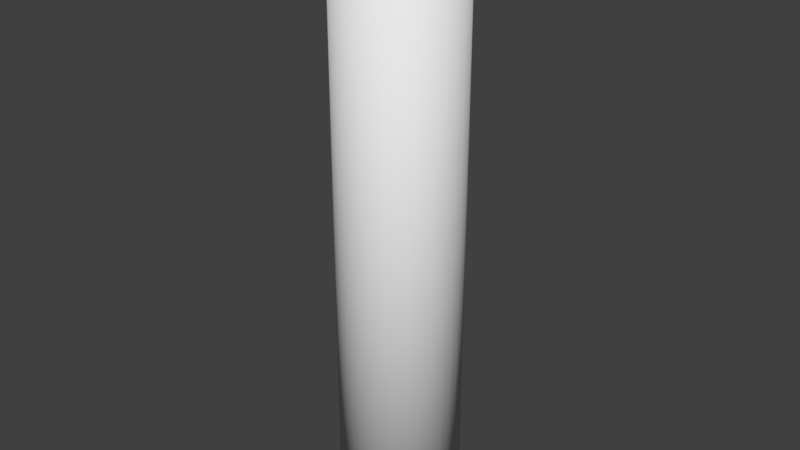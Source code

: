 # Source: LogSingle.blend  (saved by Blender 2.79.0; exported with 4.5.12 LTS)
import bpy
from mathutils import Matrix  # noqa: F401  (used for matrix-valued properties, if any)

bpy.ops.wm.read_factory_settings(use_empty=True)
scene = bpy.context.scene
scene.name = 'Scene'

# ---- collections
col_collection_1 = bpy.data.collections.new('Collection 1'); scene.collection.children.link(col_collection_1)

# ---- materials (node trees are filled in below, after node groups)
mat_wood = bpy.data.materials.new('Wood')
mat_wood.alpha_threshold = 0.0
mat_wood.use_transparent_shadow = False
mat_wood.roughness = 0.5
mat_woodrings = bpy.data.materials.new('WoodRings')
mat_woodrings.alpha_threshold = 0.0
mat_woodrings.use_transparent_shadow = False
mat_woodrings.roughness = 0.5

# ---- material node trees

# ---- world
world_world = bpy.data.worlds.new('World'); scene.world = world_world
world_world.color = (0.05088, 0.05088, 0.05088)
world_world.use_sun_shadow = False
world_world.sun_shadow_jitter_overblur = 0.0
world_world.cycles.sampling_method = 'MANUAL'

# ---- meshes
me_cylinder = bpy.data.meshes.new('Cylinder')
me_cylinder.from_pydata([(-0.003988, 1.007, 4.964), (0.1911, 0.9876, 4.964), (0.3787, 0.9307, 4.964), (0.5516, 0.8383, 4.964), (0.7031, 0.7139, 4.964), (0.8275, 0.5624, 4.964), (0.9199, 0.3895, 4.964), (0.9768, 0.2019, 4.964), (0.996, 0.00682, 4.964), (0.9768, -0.1883, 4.964), (0.9199, -0.3759, 4.964), (0.8275, -0.5488, 4.964), (0.7031, -0.7003, 4.964), (0.5516, -0.8246, 4.964), (0.3787, -0.9171, 4.964), (0.1911, -0.974, 4.964), (-0.003988, -0.9932, 4.964), (-0.1991, -0.974, 4.964), (-0.3867, -0.9171, 4.964), (-0.5596, -0.8246, 4.964), (-0.7111, -0.7003, 4.964), (-0.8355, -0.5487, 4.964), (-0.9279, -0.3759, 4.964), (-0.9848, -0.1883, 4.964), (-1.004, 0.006821, 4.964), (-0.9848, 0.2019, 4.964), (-0.9279, 0.3895, 4.964), (-0.8355, 0.5624, 4.964), (-0.7111, 0.7139, 4.964), (-0.5596, 0.8383, 4.964), (-0.3867, 0.9307, 4.964), (-0.1991, 0.9876, 4.964), (0.1454, 0.758, 4.964), (-0.003988, 0.7727, 4.964), (0.2891, 0.7144, 4.964), (0.4215, 0.6436, 4.964), (0.5376, 0.5484, 4.964), (0.6328, 0.4323, 4.964), (0.7036, 0.2999, 4.964), (0.7472, 0.1562, 4.964), (0.7619, 0.00682, 4.964), (0.7472, -0.1426, 4.964), (0.7036, -0.2863, 4.964), (0.6328, -0.4187, 4.964), (0.5376, -0.5348, 4.964), (0.4215, -0.63, 4.964), (0.2891, -0.7008, 4.964), (0.1454, -0.7444, 4.964), (-0.003988, -0.7591, 4.964), (-0.1534, -0.7444, 4.964), (-0.2971, -0.7008, 4.964), (-0.4295, -0.63, 4.964), (-0.5456, -0.5348, 4.964), (-0.6408, -0.4187, 4.964), (-0.7116, -0.2863, 4.964), (-0.7552, -0.1426, 4.964), (-0.7699, 0.006821, 4.964), (-0.7552, 0.1562, 4.964), (-0.7116, 0.2999, 4.964), (-0.6408, 0.4323, 4.964), (-0.5456, 0.5484, 4.964), (-0.4295, 0.6436, 4.964), (-0.2971, 0.7144, 4.964), (-0.1534, 0.758, 4.964), (0.1454, 0.758, 4.898), (-0.003988, 0.7727, 4.898), (0.2891, 0.7144, 4.898), (0.4215, 0.6436, 4.898), (0.5376, 0.5484, 4.898), (0.6328, 0.4323, 4.898), (0.7036, 0.2999, 4.898), (0.7472, 0.1562, 4.898), (0.7619, 0.00682, 4.898), (0.7472, -0.1426, 4.898), (0.7036, -0.2863, 4.898), (0.6328, -0.4187, 4.898), (0.5376, -0.5348, 4.898), (0.4215, -0.63, 4.898), (0.2891, -0.7008, 4.898), (0.1454, -0.7444, 4.898), (-0.003988, -0.7591, 4.898), (-0.1534, -0.7444, 4.898), (-0.2971, -0.7008, 4.898), (-0.4295, -0.63, 4.898), (-0.5456, -0.5348, 4.898), (-0.6408, -0.4187, 4.898), (-0.7116, -0.2863, 4.898), (-0.7552, -0.1426, 4.898), (-0.7699, 0.006821, 4.898), (-0.7552, 0.1562, 4.898), (-0.7116, 0.2999, 4.898), (-0.6408, 0.4323, 4.898), (-0.5456, 0.5484, 4.898), (-0.4295, 0.6436, 4.898), (-0.2971, 0.7144, 4.898), (-0.1534, 0.758, 4.898), (-0.003988, 1.007, -4.964), (0.1911, 0.9876, -4.964), (0.3787, 0.9307, -4.964), (0.5516, 0.8383, -4.964), (0.7031, 0.7139, -4.964), (0.8275, 0.5624, -4.964), (0.9199, 0.3895, -4.964), (0.9768, 0.2019, -4.964), (0.996, 0.00682, -4.964), (0.9768, -0.1883, -4.964), (0.9199, -0.3759, -4.964), (0.8275, -0.5488, -4.964), (0.7031, -0.7003, -4.964), (0.5516, -0.8246, -4.964), (0.3787, -0.9171, -4.964), (0.1911, -0.974, -4.964), (-0.003988, -0.9932, -4.964), (-0.1991, -0.974, -4.964), (-0.3867, -0.9171, -4.964), (-0.5596, -0.8246, -4.964), (-0.7111, -0.7003, -4.964), (-0.8355, -0.5487, -4.964), (-0.9279, -0.3759, -4.964), (-0.9848, -0.1883, -4.964), (-1.004, 0.006821, -4.964), (-0.9848, 0.2019, -4.964), (-0.9279, 0.3895, -4.964), (-0.8355, 0.5624, -4.964), (-0.7111, 0.7139, -4.964), (-0.5596, 0.8383, -4.964), (-0.3867, 0.9307, -4.964), (-0.1991, 0.9876, -4.964), (0.1454, 0.758, -4.964), (-0.003988, 0.7727, -4.964), (0.2891, 0.7144, -4.964), (0.4215, 0.6436, -4.964), (0.5376, 0.5484, -4.964), (0.6328, 0.4323, -4.964), (0.7036, 0.2999, -4.964), (0.7472, 0.1562, -4.964), (0.7619, 0.00682, -4.964), (0.7472, -0.1426, -4.964), (0.7036, -0.2863, -4.964), (0.6328, -0.4187, -4.964), (0.5376, -0.5348, -4.964), (0.4215, -0.63, -4.964), (0.2891, -0.7008, -4.964), (0.1454, -0.7444, -4.964), (-0.003988, -0.7591, -4.964), (-0.1534, -0.7444, -4.964), (-0.2971, -0.7008, -4.964), (-0.4295, -0.63, -4.964), (-0.5456, -0.5348, -4.964), (-0.6408, -0.4187, -4.964), (-0.7116, -0.2863, -4.964), (-0.7552, -0.1426, -4.964), (-0.7699, 0.006821, -4.964), (-0.7552, 0.1562, -4.964), (-0.7116, 0.2999, -4.964), (-0.6408, 0.4323, -4.964), (-0.5456, 0.5484, -4.964), (-0.4295, 0.6436, -4.964), (-0.2971, 0.7144, -4.964), (-0.1534, 0.758, -4.964), (0.1454, 0.758, -4.898), (-0.003988, 0.7727, -4.898), (0.2891, 0.7144, -4.898), (0.4215, 0.6436, -4.898), (0.5376, 0.5484, -4.898), (0.6328, 0.4323, -4.898), (0.7036, 0.2999, -4.898), (0.7472, 0.1562, -4.898), (0.7619, 0.00682, -4.898), (0.7472, -0.1426, -4.898), (0.7036, -0.2863, -4.898), (0.6328, -0.4187, -4.898), (0.5376, -0.5348, -4.898), (0.4215, -0.63, -4.898), (0.2891, -0.7008, -4.898), (0.1454, -0.7444, -4.898), (-0.003988, -0.7591, -4.898), (-0.1534, -0.7444, -4.898), (-0.2971, -0.7008, -4.898), (-0.4295, -0.63, -4.898), (-0.5456, -0.5348, -4.898), (-0.6408, -0.4187, -4.898), (-0.7116, -0.2863, -4.898), (-0.7552, -0.1426, -4.898), (-0.7699, 0.006821, -4.898), (-0.7552, 0.1562, -4.898), (-0.7116, 0.2999, -4.898), (-0.6408, 0.4323, -4.898), (-0.5456, 0.5484, -4.898), (-0.4295, 0.6436, -4.898), (-0.2971, 0.7144, -4.898), (-0.1534, 0.758, -4.898), (-0.003988, 1.007, 0.0), (0.1911, 0.9876, 0.0), (0.3787, 0.9307, 0.0), (0.5516, 0.8383, 0.0), (0.7031, 0.7139, 0.0), (0.8275, 0.5624, 0.0), (0.9199, 0.3895, 0.0), (0.9768, 0.2019, 0.0), (0.996, 0.00682, 0.0), (0.9768, -0.1883, 0.0), (0.9199, -0.3759, 0.0), (0.8275, -0.5488, 0.0), (0.7031, -0.7003, 0.0), (0.5516, -0.8246, 0.0), (0.3787, -0.9171, 0.0), (0.1911, -0.974, 0.0), (-0.003988, -0.9932, 0.0), (-0.1991, -0.974, 0.0), (-0.3867, -0.9171, 0.0), (-0.5596, -0.8246, 0.0), (-0.7111, -0.7003, 0.0), (-0.8355, -0.5487, 0.0), (-0.9279, -0.3759, 0.0), (-0.9848, -0.1883, 0.0), (-1.004, 0.006821, 0.0), (-0.9848, 0.2019, 0.0), (-0.9279, 0.3895, 0.0), (-0.8355, 0.5624, 0.0), (-0.7111, 0.7139, 0.0), (-0.5596, 0.8383, 0.0), (-0.3867, 0.9307, 0.0), (-0.1991, 0.9876, 0.0)], [], [(192, 0, 1, 193), (193, 1, 2, 194), (194, 2, 3, 195), (195, 3, 4, 196), (196, 4, 5, 197), (197, 5, 6, 198), (198, 6, 7, 199), (199, 7, 8, 200), (200, 8, 9, 201), (201, 9, 10, 202), (202, 10, 11, 203), (203, 11, 12, 204), (204, 12, 13, 205), (205, 13, 14, 206), (206, 14, 15, 207), (207, 15, 16, 208), (208, 16, 17, 209), (209, 17, 18, 210), (210, 18, 19, 211), (211, 19, 20, 212), (212, 20, 21, 213), (213, 21, 22, 214), (214, 22, 23, 215), (215, 23, 24, 216), (216, 24, 25, 217), (217, 25, 26, 218), (218, 26, 27, 219), (219, 27, 28, 220), (220, 28, 29, 221), (221, 29, 30, 222), (27, 26, 58, 59), (222, 30, 31, 223), (223, 31, 0, 192), (44, 43, 75, 76), (5, 4, 36, 37), (14, 13, 45, 46), (23, 22, 54, 55), (1, 0, 33, 32), (0, 31, 63, 33), (10, 9, 41, 42), (19, 18, 50, 51), (28, 27, 59, 60), (6, 5, 37, 38), (15, 14, 46, 47), (24, 23, 55, 56), (2, 1, 32, 34), (11, 10, 42, 43), (20, 19, 51, 52), (29, 28, 60, 61), (7, 6, 38, 39), (16, 15, 47, 48), (25, 24, 56, 57), (3, 2, 34, 35), (12, 11, 43, 44), (21, 20, 52, 53), (30, 29, 61, 62), (8, 7, 39, 40), (17, 16, 48, 49), (26, 25, 57, 58), (4, 3, 35, 36), (13, 12, 44, 45), (22, 21, 53, 54), (31, 30, 62, 63), (9, 8, 40, 41), (18, 17, 49, 50), (64, 65, 95, 94, 93, 92, 91, 90, 89, 88, 87, 86, 85, 84, 83, 82, 81, 80, 79, 78, 77, 76, 75, 74, 73, 72, 71, 70, 69, 68, 67, 66), (58, 57, 89, 90), (45, 44, 76, 77), (59, 58, 90, 91), (46, 45, 77, 78), (32, 33, 65, 64), (60, 59, 91, 92), (47, 46, 78, 79), (34, 32, 64, 66), (61, 60, 92, 93), (48, 47, 79, 80), (35, 34, 66, 67), (62, 61, 93, 94), (49, 48, 80, 81), (36, 35, 67, 68), (63, 62, 94, 95), (50, 49, 81, 82), (37, 36, 68, 69), (33, 63, 95, 65), (51, 50, 82, 83), (38, 37, 69, 70), (52, 51, 83, 84), (39, 38, 70, 71), (53, 52, 84, 85), (40, 39, 71, 72), (54, 53, 85, 86), (41, 40, 72, 73), (55, 54, 86, 87), (42, 41, 73, 74), (56, 55, 87, 88), (43, 42, 74, 75), (57, 56, 88, 89), (192, 193, 97, 96), (193, 194, 98, 97), (194, 195, 99, 98), (195, 196, 100, 99), (196, 197, 101, 100), (197, 198, 102, 101), (198, 199, 103, 102), (199, 200, 104, 103), (200, 201, 105, 104), (201, 202, 106, 105), (202, 203, 107, 106), (203, 204, 108, 107), (204, 205, 109, 108), (205, 206, 110, 109), (206, 207, 111, 110), (207, 208, 112, 111), (208, 209, 113, 112), (209, 210, 114, 113), (210, 211, 115, 114), (211, 212, 116, 115), (212, 213, 117, 116), (213, 214, 118, 117), (214, 215, 119, 118), (215, 216, 120, 119), (216, 217, 121, 120), (217, 218, 122, 121), (218, 219, 123, 122), (219, 220, 124, 123), (220, 221, 125, 124), (221, 222, 126, 125), (123, 155, 154, 122), (222, 223, 127, 126), (223, 192, 96, 127), (140, 172, 171, 139), (101, 133, 132, 100), (110, 142, 141, 109), (119, 151, 150, 118), (97, 128, 129, 96), (96, 129, 159, 127), (106, 138, 137, 105), (115, 147, 146, 114), (124, 156, 155, 123), (102, 134, 133, 101), (111, 143, 142, 110), (120, 152, 151, 119), (98, 130, 128, 97), (107, 139, 138, 106), (116, 148, 147, 115), (125, 157, 156, 124), (103, 135, 134, 102), (112, 144, 143, 111), (121, 153, 152, 120), (99, 131, 130, 98), (108, 140, 139, 107), (117, 149, 148, 116), (126, 158, 157, 125), (104, 136, 135, 103), (113, 145, 144, 112), (122, 154, 153, 121), (100, 132, 131, 99), (109, 141, 140, 108), (118, 150, 149, 117), (127, 159, 158, 126), (105, 137, 136, 104), (114, 146, 145, 113), (160, 162, 163, 164, 165, 166, 167, 168, 169, 170, 171, 172, 173, 174, 175, 176, 177, 178, 179, 180, 181, 182, 183, 184, 185, 186, 187, 188, 189, 190, 191, 161), (154, 186, 185, 153), (141, 173, 172, 140), (155, 187, 186, 154), (142, 174, 173, 141), (128, 160, 161, 129), (156, 188, 187, 155), (143, 175, 174, 142), (130, 162, 160, 128), (157, 189, 188, 156), (144, 176, 175, 143), (131, 163, 162, 130), (158, 190, 189, 157), (145, 177, 176, 144), (132, 164, 163, 131), (159, 191, 190, 158), (146, 178, 177, 145), (133, 165, 164, 132), (129, 161, 191, 159), (147, 179, 178, 146), (134, 166, 165, 133), (148, 180, 179, 147), (135, 167, 166, 134), (149, 181, 180, 148), (136, 168, 167, 135), (150, 182, 181, 149), (137, 169, 168, 136), (151, 183, 182, 150), (138, 170, 169, 137), (152, 184, 183, 151), (139, 171, 170, 138), (153, 185, 184, 152)])
me_cylinder.polygons.foreach_set('use_smooth', [True] * 194)
me_cylinder.polygons.foreach_set('material_index', [0, 0, 0, 0, 0, 0, 0, 0, 0, 0, 0, 0, 0, 0, 0, 0, 0, 0, 0, 0, 0, 0, 0, 0, 0, 0, 0, 0, 0, 0, 0, 0, 0, 0, 0, 0, 0, 0, 0, 0, 0, 0, 0, 0, 0, 0, 0, 0, 0, 0, 0, 0, 0, 0, 0, 0, 0, 0, 0, 0, 0, 0, 0, 0, 0, 1, 0, 0, 0, 0, 0, 0, 0, 0, 0, 0, 0, 0, 0, 0, 0, 0, 0, 0, 0, 0, 0, 0, 0, 0, 0, 0, 0, 0, 0, 0, 0, 0, 0, 0, 0, 0, 0, 0, 0, 0, 0, 0, 0, 0, 0, 0, 0, 0, 0, 0, 0, 0, 0, 0, 0, 0, 0, 0, 0, 0, 0, 0, 0, 0, 0, 0, 0, 0, 0, 0, 0, 0, 0, 0, 0, 0, 0, 0, 0, 0, 0, 0, 0, 0, 0, 0, 0, 0, 0, 0, 0, 0, 0, 0, 0, 0, 1, 0, 0, 0, 0, 0, 0, 0, 0, 0, 0, 0, 0, 0, 0, 0, 0, 0, 0, 0, 0, 0, 0, 0, 0, 0, 0, 0, 0, 0, 0, 0])
_uv = me_cylinder.uv_layers.new(name='UVMap')
_uv.uv.foreach_set('vector', [0.0519, 2.322, 0.0519, -3.704, 0.09746, -3.704, 0.09746, 2.322, 0.09746, 2.322, 0.09746, -3.704, 0.1362, -3.704, 0.1362, 2.322, 0.9229, -3.704, 0.9229, 2.322, 0.8774, 2.322, 0.8774, -3.704, 0.8774, -3.704, 0.8774, 2.322, 0.8268, 2.322, 0.8268, -3.704, 0.8268, -3.704, 0.8268, 2.322, 0.773, 2.322, 0.773, -3.704, 0.773, -3.704, 0.773, 2.322, 0.7182, 2.322, 0.7182, -3.704, 0.7182, -3.704, 0.7182, 2.322, 0.6645, 2.322, 0.6645, -3.704, 0.6645, -3.704, 0.6645, 2.322, 0.6139, 2.322, 0.6139, -3.704, 0.6139, -3.704, 0.6139, 2.322, 0.5683, 2.322, 0.5683, -3.704, 0.5683, -3.704, 0.5683, 2.322, 0.5296, 2.322, 0.5296, -3.704, 0.1362, 2.322, 0.1362, -3.704, 0.1818, -3.704, 0.1818, 2.322, 0.1818, 2.322, 0.1818, -3.704, 0.2324, -3.704, 0.2324, 2.322, 0.2324, 2.322, 0.2324, -3.704, 0.2861, -3.704, 0.2861, 2.322, 0.2861, 2.322, 0.2861, -3.704, 0.3409, -3.704, 0.3409, 2.322, 0.3409, 2.322, 0.3409, -3.704, 0.3946, -3.704, 0.3946, 2.322, 0.3946, 2.322, 0.3946, -3.704, 0.4453, -3.704, 0.4453, 2.322, 0.4453, 2.322, 0.4453, -3.704, 0.4908, -3.704, 0.4908, 2.322, 0.4908, 2.322, 0.4908, -3.704, 0.5296, -3.704, 0.5296, 2.322, 0.9229, 2.322, 0.9229, -3.704, 0.9685, -3.704, 0.9685, 2.322, 0.9685, 2.322, 0.9685, -3.704, 1.019, -3.704, 1.019, 2.322, 1.019, 2.322, 1.019, -3.704, 1.073, -3.704, 1.073, 2.322, 1.073, 2.322, 1.073, -3.704, 1.128, -3.704, 1.128, 2.322, 1.128, 2.322, 1.128, -3.704, 1.181, -3.704, 1.181, 2.322, 1.181, 2.322, 1.181, -3.704, 1.232, -3.704, 1.232, 2.322, 1.232, 2.322, 1.232, -3.704, 1.278, -3.704, 1.278, 2.322, -0.2959, 2.322, -0.2959, -3.704, -0.2572, -3.704, -0.2572, 2.322, -0.2572, 2.322, -0.2572, -3.704, -0.2116, -3.704, -0.2116, 2.322, -0.2116, 2.322, -0.2116, -3.704, -0.161, -3.704, -0.161, 2.322, -0.161, 2.322, -0.161, -3.704, -0.1072, -3.704, -0.1072, 2.322, -0.1072, 2.322, -0.1072, -3.704, -0.05246, -3.704, -0.05246, 2.322, 0.1197, 4.569, 0.07411, 4.439, 0.1156, 4.222, 0.1505, 4.322, -0.05246, 2.322, -0.05246, -3.704, 0.00128, -3.704, 0.001281, 2.322, 0.001281, 2.322, 0.00128, -3.704, 0.0519, -3.704, 0.0519, 2.322, 1.296, -1.312, 1.296, -1.146, 1.278, -1.146, 1.278, -1.312, 0.5296, 3.631, 0.5189, 3.861, 0.4563, 3.779, 0.4645, 3.603, 0.224, 2.322, 0.2788, 2.322, 0.2724, 2.601, 0.2304, 2.601, -0.01605, 3.861, -0.02674, 3.631, 0.03838, 3.603, 0.04657, 3.779, 0.4287, 4.439, 0.3832, 4.569, 0.3523, 4.322, 0.3872, 4.222, 0.3832, 4.569, 0.3326, 4.659, 0.3136, 4.391, 0.3523, 4.322, 0.4287, 2.588, 0.4675, 2.754, 0.4169, 2.932, 0.3872, 2.805, 0.004921, 2.949, 0.03536, 2.754, 0.08594, 2.932, 0.06262, 3.081, 0.1703, 4.659, 0.1197, 4.569, 0.1505, 4.322, 0.1893, 4.391, 0.5296, 3.396, 0.5296, 3.631, 0.4645, 3.603, 0.4645, 3.423, 0.1703, 2.368, 0.224, 2.322, 0.2304, 2.601, 0.1893, 2.636, 0.004921, 4.078, -0.01605, 3.861, 0.04657, 3.779, 0.06262, 3.945, 0.4675, 4.273, 0.4287, 4.439, 0.3872, 4.222, 0.4169, 4.095, 0.3832, 2.458, 0.4287, 2.588, 0.3872, 2.805, 0.3523, 2.705, -0.01605, 3.166, 0.004921, 2.949, 0.06262, 3.081, 0.04657, 3.247, 0.224, 4.704, 0.1703, 4.659, 0.1893, 4.391, 0.2304, 4.426, 0.5189, 3.166, 0.5296, 3.396, 0.4645, 3.423, 0.4563, 3.247, 0.1197, 2.458, 0.1703, 2.368, 0.1893, 2.636, 0.1505, 2.705, 0.03536, 4.273, 0.004921, 4.078, 0.06262, 3.945, 0.08594, 4.095, 0.4979, 4.078, 0.4675, 4.273, 0.4169, 4.095, 0.4402, 3.945, 0.3326, 2.368, 0.3832, 2.458, 0.3523, 2.705, 0.3136, 2.636, -0.02674, 3.396, -0.01605, 3.166, 0.04657, 3.247, 0.03838, 3.423, 0.2788, 4.704, 0.224, 4.704, 0.2304, 4.426, 0.2724, 4.426, 0.4979, 2.949, 0.5189, 3.166, 0.4563, 3.247, 0.4402, 3.081, 0.0741, 2.588, 0.1197, 2.458, 0.1505, 2.705, 0.1156, 2.805, 0.07411, 4.439, 0.03536, 4.273, 0.08594, 4.095, 0.1156, 4.222, 0.5189, 3.861, 0.4979, 4.078, 0.4402, 3.945, 0.4563, 3.779, 0.2788, 2.322, 0.3326, 2.368, 0.3136, 2.636, 0.2724, 2.601, -0.02674, 3.631, -0.02674, 3.396, 0.03838, 3.423, 0.03838, 3.603, 0.3326, 4.659, 0.2788, 4.704, 0.2724, 4.426, 0.3136, 4.391, 0.4675, 2.754, 0.4979, 2.949, 0.4402, 3.081, 0.4169, 2.932, 0.03536, 2.754, 0.0741, 2.588, 0.1156, 2.805, 0.08594, 2.932, 0.88, 0.4435, 0.88, 0.5346, 0.87, 0.6241, 0.8503, 0.7083, 0.8218, 0.7841, 0.7855, 0.8485, 0.7428, 0.8992, 0.6954, 0.9341, 0.645, 0.9519, 0.5937, 0.9519, 0.5434, 0.9341, 0.4959, 0.8992, 0.4532, 0.8485, 0.4169, 0.7841, 0.3884, 0.7083, 0.3688, 0.6241, 0.3588, 0.5346, 0.3588, 0.4435, 0.3688, 0.3541, 0.3884, 0.2698, 0.4169, 0.194, 0.4532, 0.1296, 0.4959, 0.07891, 0.5434, 0.04402, 0.5937, 0.02623, 0.645, 0.02623, 0.6954, 0.04402, 0.7428, 0.07891, 0.7855, 0.1296, 0.8218, 0.194, 0.8503, 0.2698, 0.87, 0.3541, 1.278, -3.577, 1.278, -3.704, 1.296, -3.704, 1.296, -3.577, 1.296, -1.489, 1.296, -1.312, 1.278, -1.312, 1.278, -1.489, 1.278, -3.428, 1.278, -3.577, 1.296, -3.577, 1.296, -3.428, 1.296, -1.668, 1.296, -1.489, 1.278, -1.489, 1.278, -1.668, 1.278, -2.414, 1.278, -2.564, 1.296, -2.564, 1.296, -2.414, 1.278, -3.262, 1.278, -3.428, 1.296, -3.428, 1.296, -3.262, 1.296, -1.845, 1.296, -1.668, 1.278, -1.668, 1.278, -1.845, 1.278, -2.287, 1.278, -2.414, 1.296, -2.414, 1.296, -2.287, 1.278, -3.086, 1.278, -3.262, 1.296, -3.262, 1.296, -3.086, 1.296, -2.011, 1.296, -1.845, 1.278, -1.845, 1.278, -2.011, 1.278, -0.8476, 1.278, -0.997, 1.296, -0.997, 1.296, -0.8476, 1.278, -2.906, 1.278, -3.086, 1.296, -3.086, 1.296, -2.906, 1.296, -2.16, 1.296, -2.011, 1.278, -2.011, 1.278, -2.16, 1.278, -0.6816, 1.278, -0.8476, 1.296, -0.8476, 1.296, -0.6816, 1.278, -2.73, 1.278, -2.906, 1.296, -2.906, 1.296, -2.73, 1.296, -2.287, 1.296, -2.16, 1.278, -2.16, 1.278, -2.287, 1.278, -0.5053, 1.278, -0.6816, 1.296, -0.6816, 1.296, -0.5053, 1.278, -2.564, 1.278, -2.73, 1.296, -2.73, 1.296, -2.564, 1.278, 0.4426, 1.278, 0.2932, 1.296, 0.2932, 1.296, 0.4426, 1.278, -0.3256, 1.278, -0.5053, 1.296, -0.5053, 1.296, -0.3256, 1.278, 0.6086, 1.278, 0.4426, 1.296, 0.4426, 1.296, 0.6086, 1.278, -0.1493, 1.278, -0.3256, 1.296, -0.3256, 1.296, -0.1493, 1.278, 0.7849, 1.278, 0.6086, 1.296, 0.6086, 1.296, 0.7849, 1.278, 0.01668, 1.278, -0.1493, 1.296, -0.1493, 1.296, 0.01668, 1.278, 0.9646, 1.278, 0.7849, 1.296, 0.7849, 1.296, 0.9646, 1.278, 0.1661, 1.278, 0.01668, 1.296, 0.01668, 1.296, 0.1661, 1.278, 1.141, 1.278, 0.9646, 1.296, 0.9646, 1.296, 1.141, 1.278, 0.2932, 1.278, 0.1661, 1.296, 0.1661, 1.296, 0.2932, 1.278, 1.307, 1.278, 1.141, 1.296, 1.141, 1.296, 1.307, 1.296, -1.146, 1.296, -0.997, 1.278, -0.997, 1.278, -1.146, 1.278, 1.456, 1.278, 1.307, 1.296, 1.307, 1.296, 1.456, 0.0519, 2.322, 0.09746, 2.322, 0.09746, -3.704, 0.0519, -3.704, 0.09746, 2.322, 0.1362, 2.322, 0.1362, -3.704, 0.09746, -3.704, 0.9229, -3.704, 0.8774, -3.704, 0.8774, 2.322, 0.9229, 2.322, 0.8774, -3.704, 0.8268, -3.704, 0.8268, 2.322, 0.8774, 2.322, 0.8268, -3.704, 0.773, -3.704, 0.773, 2.322, 0.8268, 2.322, 0.773, -3.704, 0.7182, -3.704, 0.7182, 2.322, 0.773, 2.322, 0.7182, -3.704, 0.6645, -3.704, 0.6645, 2.322, 0.7182, 2.322, 0.6645, -3.704, 0.6139, -3.704, 0.6139, 2.322, 0.6645, 2.322, 0.6139, -3.704, 0.5683, -3.704, 0.5683, 2.322, 0.6139, 2.322, 0.5683, -3.704, 0.5296, -3.704, 0.5296, 2.322, 0.5683, 2.322, 0.1362, 2.322, 0.1818, 2.322, 0.1818, -3.704, 0.1362, -3.704, 0.1818, 2.322, 0.2324, 2.322, 0.2324, -3.704, 0.1818, -3.704, 0.2324, 2.322, 0.2861, 2.322, 0.2861, -3.704, 0.2324, -3.704, 0.2861, 2.322, 0.3409, 2.322, 0.3409, -3.704, 0.2861, -3.704, 0.3409, 2.322, 0.3946, 2.322, 0.3946, -3.704, 0.3409, -3.704, 0.3946, 2.322, 0.4453, 2.322, 0.4453, -3.704, 0.3946, -3.704, 0.4453, 2.322, 0.4908, 2.322, 0.4908, -3.704, 0.4453, -3.704, 0.4908, 2.322, 0.5296, 2.322, 0.5296, -3.704, 0.4908, -3.704, 0.9229, 2.322, 0.9685, 2.322, 0.9685, -3.704, 0.9229, -3.704, 0.9685, 2.322, 1.019, 2.322, 1.019, -3.704, 0.9685, -3.704, 1.019, 2.322, 1.073, 2.322, 1.073, -3.704, 1.019, -3.704, 1.073, 2.322, 1.128, 2.322, 1.128, -3.704, 1.073, -3.704, 1.128, 2.322, 1.181, 2.322, 1.181, -3.704, 1.128, -3.704, 1.181, 2.322, 1.232, 2.322, 1.232, -3.704, 1.181, -3.704, 1.232, 2.322, 1.278, 2.322, 1.278, -3.704, 1.232, -3.704, -0.2959, 2.322, -0.2572, 2.322, -0.2572, -3.704, -0.2959, -3.704, -0.2572, 2.322, -0.2116, 2.322, -0.2116, -3.704, -0.2572, -3.704, -0.2116, 2.322, -0.161, 2.322, -0.161, -3.704, -0.2116, -3.704, -0.161, 2.322, -0.1072, 2.322, -0.1072, -3.704, -0.161, -3.704, -0.1072, 2.322, -0.05246, 2.322, -0.05246, -3.704, -0.1072, -3.704, 0.1197, 4.569, 0.1505, 4.322, 0.1156, 4.222, 0.07411, 4.439, -0.05246, 2.322, 0.001281, 2.322, 0.00128, -3.704, -0.05246, -3.704, 0.001281, 2.322, 0.0519, 2.322, 0.0519, -3.704, 0.00128, -3.704, 1.296, -1.312, 1.278, -1.312, 1.278, -1.146, 1.296, -1.146, 0.5296, 3.631, 0.4645, 3.603, 0.4563, 3.779, 0.5189, 3.861, 0.224, 2.322, 0.2304, 2.601, 0.2724, 2.601, 0.2788, 2.322, -0.01605, 3.861, 0.04657, 3.779, 0.03838, 3.603, -0.02674, 3.631, 0.4287, 4.439, 0.3872, 4.222, 0.3523, 4.322, 0.3832, 4.569, 0.3832, 4.569, 0.3523, 4.322, 0.3136, 4.391, 0.3326, 4.659, 0.4287, 2.588, 0.3872, 2.805, 0.4169, 2.932, 0.4675, 2.754, 0.004921, 2.949, 0.06262, 3.081, 0.08594, 2.932, 0.03536, 2.754, 0.1703, 4.659, 0.1893, 4.391, 0.1505, 4.322, 0.1197, 4.569, 0.5296, 3.396, 0.4645, 3.423, 0.4645, 3.603, 0.5296, 3.631, 0.1703, 2.368, 0.1893, 2.636, 0.2304, 2.601, 0.224, 2.322, 0.004921, 4.078, 0.06262, 3.945, 0.04657, 3.779, -0.01605, 3.861, 0.4675, 4.273, 0.4169, 4.095, 0.3872, 4.222, 0.4287, 4.439, 0.3832, 2.458, 0.3523, 2.705, 0.3872, 2.805, 0.4287, 2.588, -0.01605, 3.166, 0.04657, 3.247, 0.06262, 3.081, 0.004921, 2.949, 0.224, 4.704, 0.2304, 4.426, 0.1893, 4.391, 0.1703, 4.659, 0.5189, 3.166, 0.4563, 3.247, 0.4645, 3.423, 0.5296, 3.396, 0.1197, 2.458, 0.1505, 2.705, 0.1893, 2.636, 0.1703, 2.368, 0.03536, 4.273, 0.08594, 4.095, 0.06262, 3.945, 0.004921, 4.078, 0.4979, 4.078, 0.4402, 3.945, 0.4169, 4.095, 0.4675, 4.273, 0.3326, 2.368, 0.3136, 2.636, 0.3523, 2.705, 0.3832, 2.458, -0.02674, 3.396, 0.03838, 3.423, 0.04657, 3.247, -0.01605, 3.166, 0.2788, 4.704, 0.2724, 4.426, 0.2304, 4.426, 0.224, 4.704, 0.4979, 2.949, 0.4402, 3.081, 0.4563, 3.247, 0.5189, 3.166, 0.0741, 2.588, 0.1156, 2.805, 0.1505, 2.705, 0.1197, 2.458, 0.07411, 4.439, 0.1156, 4.222, 0.08594, 4.095, 0.03536, 4.273, 0.5189, 3.861, 0.4563, 3.779, 0.4402, 3.945, 0.4979, 4.078, 0.2788, 2.322, 0.2724, 2.601, 0.3136, 2.636, 0.3326, 2.368, -0.02674, 3.631, 0.03838, 3.603, 0.03838, 3.423, -0.02674, 3.396, 0.3326, 4.659, 0.3136, 4.391, 0.2724, 4.426, 0.2788, 4.704, 0.4675, 2.754, 0.4169, 2.932, 0.4402, 3.081, 0.4979, 2.949, 0.03536, 2.754, 0.08594, 2.932, 0.1156, 2.805, 0.0741, 2.588, 0.88, 0.4435, 0.87, 0.3541, 0.8503, 0.2698, 0.8218, 0.194, 0.7855, 0.1296, 0.7428, 0.07891, 0.6954, 0.04402, 0.645, 0.02623, 0.5937, 0.02623, 0.5434, 0.04402, 0.4959, 0.07891, 0.4532, 0.1296, 0.4169, 0.194, 0.3884, 0.2698, 0.3688, 0.3541, 0.3588, 0.4435, 0.3588, 0.5346, 0.3688, 0.6241, 0.3884, 0.7083, 0.4169, 0.7841, 0.4532, 0.8485, 0.4959, 0.8992, 0.5434, 0.9341, 0.5937, 0.9519, 0.645, 0.9519, 0.6954, 0.9341, 0.7428, 0.8992, 0.7855, 0.8485, 0.8218, 0.7841, 0.8503, 0.7083, 0.87, 0.6241, 0.88, 0.5346, 1.278, -3.577, 1.296, -3.577, 1.296, -3.704, 1.278, -3.704, 1.296, -1.489, 1.278, -1.489, 1.278, -1.312, 1.296, -1.312, 1.278, -3.428, 1.296, -3.428, 1.296, -3.577, 1.278, -3.577, 1.296, -1.668, 1.278, -1.668, 1.278, -1.489, 1.296, -1.489, 1.278, -2.414, 1.296, -2.414, 1.296, -2.564, 1.278, -2.564, 1.278, -3.262, 1.296, -3.262, 1.296, -3.428, 1.278, -3.428, 1.296, -1.845, 1.278, -1.845, 1.278, -1.668, 1.296, -1.668, 1.278, -2.287, 1.296, -2.287, 1.296, -2.414, 1.278, -2.414, 1.278, -3.086, 1.296, -3.086, 1.296, -3.262, 1.278, -3.262, 1.296, -2.011, 1.278, -2.011, 1.278, -1.845, 1.296, -1.845, 1.278, -0.8476, 1.296, -0.8476, 1.296, -0.997, 1.278, -0.997, 1.278, -2.906, 1.296, -2.906, 1.296, -3.086, 1.278, -3.086, 1.296, -2.16, 1.278, -2.16, 1.278, -2.011, 1.296, -2.011, 1.278, -0.6816, 1.296, -0.6816, 1.296, -0.8476, 1.278, -0.8476, 1.278, -2.73, 1.296, -2.73, 1.296, -2.906, 1.278, -2.906, 1.296, -2.287, 1.278, -2.287, 1.278, -2.16, 1.296, -2.16, 1.278, -0.5053, 1.296, -0.5053, 1.296, -0.6816, 1.278, -0.6816, 1.278, -2.564, 1.296, -2.564, 1.296, -2.73, 1.278, -2.73, 1.278, 0.4426, 1.296, 0.4426, 1.296, 0.2932, 1.278, 0.2932, 1.278, -0.3256, 1.296, -0.3256, 1.296, -0.5053, 1.278, -0.5053, 1.278, 0.6086, 1.296, 0.6086, 1.296, 0.4426, 1.278, 0.4426, 1.278, -0.1493, 1.296, -0.1493, 1.296, -0.3256, 1.278, -0.3256, 1.278, 0.7849, 1.296, 0.7849, 1.296, 0.6086, 1.278, 0.6086, 1.278, 0.01668, 1.296, 0.01668, 1.296, -0.1493, 1.278, -0.1493, 1.278, 0.9646, 1.296, 0.9646, 1.296, 0.7849, 1.278, 0.7849, 1.278, 0.1661, 1.296, 0.1661, 1.296, 0.01668, 1.278, 0.01668, 1.278, 1.141, 1.296, 1.141, 1.296, 0.9646, 1.278, 0.9646, 1.278, 0.2932, 1.296, 0.2932, 1.296, 0.1661, 1.278, 0.1661, 1.278, 1.307, 1.296, 1.307, 1.296, 1.141, 1.278, 1.141, 1.296, -1.146, 1.278, -1.146, 1.278, -0.997, 1.296, -0.997, 1.278, 1.456, 1.296, 1.456, 1.296, 1.307, 1.278, 1.307])
me_cylinder.materials.append(mat_wood)
me_cylinder.materials.append(mat_woodrings)
me_cylinder.use_remesh_preserve_volume = False
me_cylinder.use_remesh_preserve_attributes = False
me_cylinder.use_mirror_vertex_groups = False
me_cylinder.update()

# ---- objects
ob_cylinder = bpy.data.objects.new('Cylinder', me_cylinder)

# ---- transforms, parenting, visibility, modifiers, constraints
ob_cylinder.location = (-0.003468, -0.003562, 2.712)
ob_cylinder.scale = (0.5356, 0.5356, 0.5356)
ob_cylinder.lineart.crease_threshold = 0.0

# ---- collection membership
col_collection_1.objects.link(ob_cylinder)

# ---- scene / render settings (as saved in the file)
scene.frame_start = 1; scene.frame_end = 250; scene.frame_set(1)
scene.render.engine = 'BLENDER_EEVEE_NEXT'
scene.render.resolution_percentage = 50
scene.render.dither_intensity = 0.0
scene.cycles.use_denoising = False
scene.cycles.samples = 128
scene.cycles.sampling_pattern = 'TABULATED_SOBOL'
scene.cycles.use_adaptive_sampling = False
scene.cycles.use_light_tree = False
scene.cycles.blur_glossy = 0.0
scene.cycles.sample_clamp_indirect = 0.0
scene.view_settings.view_transform = 'Standard'
bpy.context.view_layer.update()

# ---- added for rendering (the .blend has no active camera and no usable light): camera, sun
cam_auto = bpy.data.cameras.new('AutoCamera')
cam_auto.lens = 50.0
cam_auto.sensor_width = 36.0
cam_auto.clip_end = 1000.0
ob_auto_camera = bpy.data.objects.new('AutoCamera', cam_auto)
scene.collection.objects.link(ob_auto_camera)
ob_auto_camera.location = (5.10964, -6.1382, 6.80438)
ob_auto_camera.rotation_euler = (1.09748, -7.21219e-08, 0.694738)
scene.camera = ob_auto_camera
light_auto_sun = bpy.data.lights.new('AutoSun', 'SUN')
light_auto_sun.energy = 3.0
light_auto_sun.angle = 0.0523599
ob_auto_sun = bpy.data.objects.new('AutoSun', light_auto_sun)
scene.collection.objects.link(ob_auto_sun)
ob_auto_sun.rotation_euler = (0.872665, 0.174533, 0.523599)
bpy.context.view_layer.update()
